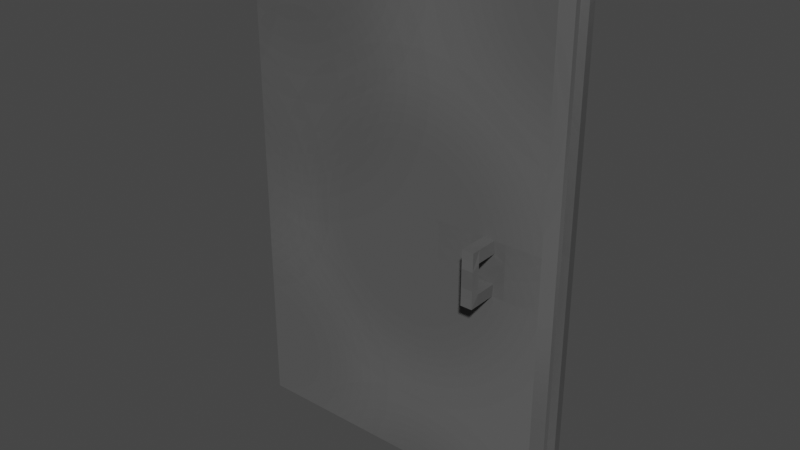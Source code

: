 # Source: Entrance_Door.blend  (saved by Blender 2.91.10; exported with 4.5.12 LTS)
import bpy
from mathutils import Matrix  # noqa: F401  (used for matrix-valued properties, if any)

bpy.ops.wm.read_factory_settings(use_empty=True)
scene = bpy.context.scene
scene.name = 'Scene'

# ---- collections
col_collection = bpy.data.collections.new('Collection'); scene.collection.children.link(col_collection)

# ---- images (referenced by path relative to the original .blend; pixels are not part of the script)
import os
ASSET_DIR = os.environ.get("B2B_ASSET_DIR", "")  # directory of the original .blend (textures are referenced by path, not embedded)
HERE = os.path.dirname(os.path.abspath(__file__))  # packed textures are extracted next to this script under _unpacked/

def load_image(name, relpath, width, height, colorspace="sRGB"):
    """Load a texture the original file referenced (path relative to the .blend, or extracted next to this script)."""
    p = next((c for c in (os.path.join(HERE, relpath), os.path.join(ASSET_DIR, relpath)) if relpath and os.path.exists(c)), "")
    if p:
        img = bpy.data.images.load(p, check_existing=True)
        img.name = name
    else:  # same state as the original file: an image datablock whose file is absent (Cycles renders it pink)
        img = bpy.data.images.new(name, width, height)
        img.source = "FILE"
        img.filepath = "//" + (relpath or name)
    img.colorspace_settings.name = colorspace
    return img
img_entrance_door = load_image('Entrance_Door', '_unpacked/Entrance_Door.0573122a.png', 2048, 2048, 'sRGB')

# ---- materials (node trees are filled in below, after node groups)
mat_material = bpy.data.materials.new('Material')
mat_material.alpha_threshold = 0.0
mat_material.use_transparent_shadow = False
mat_material.line_color = (0.0, 0.0, 0.0, 1.0)

# ---- material node trees
mat_material.use_nodes = True; mat_material.node_tree.nodes.clear()
_N = mat_material.node_tree.nodes; _L = mat_material.node_tree.links
n0 = _N.new('ShaderNodeOutputMaterial'); n0.name = 'Material Output'; n0.location = (300, 300)
n1 = _N.new('ShaderNodeBsdfPrincipled'); n1.name = 'Principled BSDF'; n1.location = (10, 300)
n1.distribution = 'GGX'
n1.subsurface_method = 'RANDOM_WALK_SKIN'
n1.inputs[2].default_value = 0.4
n1.inputs[3].default_value = 1.45
n1.inputs[27].default_value = (0.0, 0.0, 0.0, 1.0)
n1.inputs[28].default_value = 1.0
n2 = _N.new('ShaderNodeTexImage'); n2.name = 'Image Texture'; n2.location = (-532, 74)
n2.image = img_entrance_door
_L.new(n1.outputs[0], n0.inputs[0])
_L.new(n2.outputs[0], n1.inputs[0])
n0.is_active_output = True

# ---- world
world_world = bpy.data.worlds.new('World'); scene.world = world_world
world_world.use_nodes = True; world_world.node_tree.nodes.clear()
_N = world_world.node_tree.nodes; _L = world_world.node_tree.links
n0 = _N.new('ShaderNodeOutputWorld'); n0.name = 'World Output'; n0.location = (300, 300)
n1 = _N.new('ShaderNodeBackground'); n1.name = 'Background'; n1.location = (10, 300)
n1.inputs[0].default_value = (0.05088, 0.05088, 0.05088, 1.0)
_L.new(n1.outputs[0], n0.inputs[0])
n0.is_active_output = True
world_world.color = (0.05088, 0.05088, 0.05088)
world_world.use_sun_shadow = False
world_world.sun_shadow_jitter_overblur = 0.0

# ---- meshes
me_plane = bpy.data.meshes.new('Plane')
me_plane.from_pydata([(0.01462, -1.0, 0.07893), (1.331, -1.0, 0.07893), (0.01462, 1.0, 0.07893), (1.331, 1.0, 0.07893), (-0.004033, -1.028, 0.007709), (1.35, -1.028, 0.007709), (-0.004033, 1.028, 0.007709), (1.35, 1.028, 0.007709), (-0.004033, -1.028, -0.03169), (1.35, -1.028, -0.03169), (-0.004033, 1.028, -0.03169), (1.35, 1.028, -0.03169), (0.01462, 0.3333, 0.07893), (0.01462, -0.3333, 0.07893), (0.4535, -1.0, 0.07893), (0.8924, -1.0, 0.07893), (1.331, -0.3333, 0.07893), (1.331, 0.3333, 0.07893), (0.8924, 1.0, 0.07893), (0.4535, 1.0, 0.07893), (1.331, -0.1111, 0.07893), (1.331, 0.1111, 0.07893), (0.8924, 0.1111, 0.07893), (0.8924, -0.1111, 0.07893), (1.039, -0.1111, 0.07893), (1.185, -0.1111, 0.07893), (1.039, 0.1111, 0.07893), (1.185, 0.1111, 0.07893), (1.088, -0.1111, 0.07893), (1.136, -0.1111, 0.07893), (1.088, 0.1111, 0.07893), (1.136, 0.1111, 0.07893), (1.039, 0.03704, 0.07893), (1.039, -0.03704, 0.07893), (1.185, 0.03704, 0.07893), (1.185, -0.03704, 0.07893), (1.085, -0.06103, 0.07735), (1.139, -0.06103, 0.07735), (1.085, 0.06103, 0.07735), (1.139, 0.06103, 0.07735), (1.088, -0.1111, 0.1638), (1.136, -0.1111, 0.1638), (1.088, 0.1111, 0.1638), (1.136, 0.1111, 0.1638), (1.085, -0.06103, 0.1684), (1.139, -0.06103, 0.1684), (1.085, 0.06103, 0.1684), (1.139, 0.06103, 0.1684), (1.088, -0.1111, 0.1993), (1.136, -0.1111, 0.1993), (1.088, 0.1111, 0.1993), (1.136, 0.1111, 0.1993), (1.088, -0.03704, 0.1993), (1.136, -0.03704, 0.1993), (1.088, 0.03704, 0.1993), (1.136, 0.03704, 0.1993), (1.136, -0.1111, -0.02396), (1.088, -0.1111, -0.02396), (1.136, 0.1111, -0.02396), (1.088, 0.1111, -0.02396), (1.139, -0.06103, -0.02238), (1.085, -0.06103, -0.02238), (1.139, 0.06103, -0.02238), (1.085, 0.06103, -0.02238), (1.136, -0.1111, -0.1088), (1.088, -0.1111, -0.1088), (1.136, 0.1111, -0.1088), (1.088, 0.1111, -0.1088), (1.139, -0.06103, -0.1134), (1.085, -0.06103, -0.1134), (1.139, 0.06103, -0.1134), (1.085, 0.06103, -0.1134), (1.136, -0.1111, -0.1443), (1.088, -0.1111, -0.1443), (1.136, 0.1111, -0.1443), (1.088, 0.1111, -0.1443), (1.136, -0.03704, -0.1443), (1.088, -0.03704, -0.1443), (1.136, 0.03704, -0.1443), (1.088, 0.03704, -0.1443)], [], [(6, 10, 8, 4), (1, 5, 7, 3, 17, 21, 20, 16), (2, 6, 4, 0, 13, 12), (3, 7, 6, 2, 19, 18), (0, 4, 5, 1, 15, 14), (8, 10, 11, 9), (7, 11, 10, 6), (4, 8, 9, 5), (5, 9, 11, 7), (25, 20, 21, 27, 34, 35), (39, 38, 32, 33, 36, 37, 35, 34), (23, 24, 33, 32, 26, 22), (39, 34, 27, 31), (29, 25, 35, 37), (24, 28, 36, 33), (39, 47, 46, 38), (32, 38, 30, 26), (37, 45, 41, 29), (40, 48, 52, 44), (46, 54, 50, 42), (38, 46, 42, 30), (28, 40, 44, 36), (30, 42, 43, 31), (29, 41, 40, 28), (36, 44, 45, 37), (31, 43, 47, 39), (48, 49, 53, 52), (54, 55, 51, 50), (44, 52, 53, 45), (41, 49, 48, 40), (43, 51, 55, 47), (45, 53, 49, 41), (47, 55, 54, 46), (42, 50, 51, 43), (46, 44, 52, 54), (47, 45, 44, 46), (53, 55, 54, 52), (45, 47, 55, 53), (23, 22, 26, 30, 31, 27, 21, 17, 3, 18, 19, 2, 12, 13, 0, 14, 15, 1, 16, 20, 25, 29, 28, 24), (63, 71, 70, 62), (61, 69, 65, 57), (64, 72, 76, 68), (70, 78, 74, 66), (62, 70, 66, 58), (56, 64, 68, 60), (58, 66, 67, 59), (57, 65, 64, 56), (60, 68, 69, 61), (59, 67, 71, 63), (72, 73, 77, 76), (78, 79, 75, 74), (65, 73, 72, 64), (67, 75, 79, 71), (69, 77, 73, 65), (66, 74, 75, 67), (70, 68, 76, 78), (77, 79, 78, 76), (69, 71, 79, 77)])
_uv = me_plane.uv_layers.new(name='UVMap')
_uv.uv.foreach_set('vector', [0.3819, 0.9401, 0.3819, 0.9515, 0.9766, 0.9515, 0.9766, 0.9401, 0.5964, 0.5889, 0.6172, 0.5969, 0.6172, 0.0003686, 0.5958, 0.008586, 0.5958, 0.2019, 0.5958, 0.2664, 0.5958, 0.3386, 0.596, 0.4012, 0.6179, 0.5869, 0.6392, 0.5951, 0.6392, 0.0003686, 0.6179, 0.008562, 0.6179, 0.2013, 0.6179, 0.3941, 0.3819, 0.7788, 0.404, 0.7842, 0.404, 0.3927, 0.3819, 0.398, 0.3819, 0.525, 0.3819, 0.6519, 0.4048, 0.7788, 0.4269, 0.7842, 0.4269, 0.3927, 0.4048, 0.398, 0.4048, 0.525, 0.4048, 0.6519, 0.5951, 0.0003686, 0.0003687, 0.0003687, 0.0003686, 0.3919, 0.5951, 0.3919, 0.4512, 0.3927, 0.4398, 0.3927, 0.4398, 0.7842, 0.4512, 0.7842, 0.4277, 0.7842, 0.4391, 0.7842, 0.4391, 0.3927, 0.4277, 0.3927, 0.7844, 0.5951, 0.7957, 0.5951, 0.7957, 0.0003686, 0.7844, 0.0003686, 0.5566, 0.435, 0.5566, 0.3927, 0.4923, 0.3927, 0.4923, 0.435, 0.5137, 0.435, 0.5351, 0.435, 0.5213, 0.4787, 0.5057, 0.4787, 0.4923, 0.4857, 0.4923, 0.5071, 0.5057, 0.514, 0.5213, 0.514, 0.5346, 0.5071, 0.5346, 0.4857, 0.5566, 0.478, 0.5566, 0.4357, 0.5351, 0.4357, 0.5137, 0.4357, 0.4923, 0.4357, 0.4923, 0.478, 0.5592, 0.5712, 0.5725, 0.5781, 0.5725, 0.5567, 0.5584, 0.5567, 0.5436, 0.5781, 0.5577, 0.5781, 0.5577, 0.5567, 0.5443, 0.5636, 0.574, 0.5148, 0.5599, 0.5148, 0.5607, 0.5293, 0.574, 0.5362, 0.5283, 0.5148, 0.5283, 0.5411, 0.544, 0.5411, 0.544, 0.5148, 0.5799, 0.4787, 0.5666, 0.4857, 0.5658, 0.5002, 0.5799, 0.5002, 0.5506, 0.4787, 0.5506, 0.5051, 0.5651, 0.5037, 0.5651, 0.4792, 0.5748, 0.5584, 0.585, 0.5584, 0.585, 0.537, 0.5761, 0.5439, 0.5761, 0.5293, 0.585, 0.5362, 0.585, 0.5148, 0.5748, 0.5148, 0.5283, 0.5418, 0.5283, 0.5681, 0.5428, 0.5668, 0.5428, 0.5423, 0.5447, 0.5152, 0.5447, 0.5398, 0.5592, 0.5411, 0.5592, 0.5148, 0.5681, 0.5418, 0.5436, 0.5418, 0.5436, 0.5559, 0.5681, 0.5559, 0.5168, 0.5475, 0.4923, 0.5475, 0.4923, 0.5616, 0.5168, 0.5616, 0.5186, 0.5311, 0.4923, 0.5311, 0.4923, 0.5468, 0.5186, 0.5468, 0.5354, 0.4792, 0.5354, 0.5037, 0.5499, 0.5051, 0.5499, 0.4787, 0.5811, 0.4148, 0.567, 0.4148, 0.567, 0.4362, 0.5811, 0.4362, 0.5811, 0.3927, 0.567, 0.3927, 0.567, 0.4141, 0.5811, 0.4141, 0.5783, 0.4591, 0.567, 0.4599, 0.567, 0.474, 0.5783, 0.4748, 0.4923, 0.5772, 0.4923, 0.5874, 0.5064, 0.5874, 0.5064, 0.5772, 0.578, 0.4584, 0.5883, 0.4584, 0.5883, 0.437, 0.5793, 0.4439, 0.5683, 0.4515, 0.5773, 0.4584, 0.5773, 0.437, 0.567, 0.437, 0.5748, 0.5748, 0.5861, 0.574, 0.5861, 0.5599, 0.5748, 0.5591, 0.5577, 0.5891, 0.5577, 0.5788, 0.5436, 0.5788, 0.5436, 0.5891, 0.5663, 0.3927, 0.5663, 0.4279, 0.5573, 0.421, 0.5573, 0.3996, 0.4923, 0.5148, 0.5276, 0.5148, 0.5276, 0.5304, 0.4923, 0.5304, 0.5137, 0.5764, 0.4923, 0.5764, 0.4923, 0.5623, 0.5137, 0.5623, 0.5663, 0.4357, 0.5663, 0.471, 0.5573, 0.4641, 0.5573, 0.4426, 0.1273, 0.6497, 0.1273, 0.7139, 0.08498, 0.7139, 0.07088, 0.7139, 0.05678, 0.7139, 0.04268, 0.7139, 0.0003687, 0.7139, 0.0003687, 0.7782, 0.0003687, 0.971, 0.1273, 0.971, 0.2542, 0.971, 0.3811, 0.971, 0.3811, 0.7782, 0.3811, 0.5854, 0.3811, 0.3927, 0.2542, 0.3927, 0.1273, 0.3927, 0.0003686, 0.3927, 0.0003687, 0.5854, 0.0003686, 0.6497, 0.04267, 0.6497, 0.05678, 0.6497, 0.07088, 0.6497, 0.08498, 0.6497, 0.5283, 0.5148, 0.5283, 0.5411, 0.544, 0.5411, 0.544, 0.5148, 0.5506, 0.4787, 0.5506, 0.5051, 0.5651, 0.5037, 0.5651, 0.4792, 0.5748, 0.5584, 0.585, 0.5584, 0.585, 0.537, 0.5761, 0.5439, 0.5761, 0.5293, 0.585, 0.5362, 0.585, 0.5148, 0.5748, 0.5148, 0.5283, 0.5418, 0.5283, 0.5681, 0.5428, 0.5668, 0.5428, 0.5423, 0.5447, 0.5152, 0.5447, 0.5398, 0.5592, 0.5411, 0.5592, 0.5148, 0.5681, 0.5418, 0.5436, 0.5418, 0.5436, 0.5559, 0.5681, 0.5559, 0.5168, 0.5475, 0.4923, 0.5475, 0.4923, 0.5616, 0.5168, 0.5616, 0.5186, 0.5311, 0.4923, 0.5311, 0.4923, 0.5468, 0.5186, 0.5468, 0.5354, 0.4792, 0.5354, 0.5037, 0.5499, 0.5051, 0.5499, 0.4787, 0.5811, 0.4148, 0.567, 0.4148, 0.567, 0.4362, 0.5811, 0.4362, 0.5811, 0.3927, 0.567, 0.3927, 0.567, 0.4141, 0.5811, 0.4141, 0.4923, 0.5772, 0.4923, 0.5874, 0.5064, 0.5874, 0.5064, 0.5772, 0.578, 0.4584, 0.5883, 0.4584, 0.5883, 0.437, 0.5793, 0.4439, 0.5683, 0.4515, 0.5773, 0.4584, 0.5773, 0.437, 0.567, 0.437, 0.5577, 0.5891, 0.5577, 0.5788, 0.5436, 0.5788, 0.5436, 0.5891, 0.5663, 0.3927, 0.5663, 0.4279, 0.5573, 0.421, 0.5573, 0.3996, 0.5137, 0.5764, 0.4923, 0.5764, 0.4923, 0.5623, 0.5137, 0.5623, 0.5663, 0.4357, 0.5663, 0.471, 0.5573, 0.4641, 0.5573, 0.4426])
me_plane.materials.append(mat_material)
me_plane.use_remesh_fix_poles = True
me_plane.use_remesh_preserve_attributes = False
me_plane.update()
me_plane_001 = bpy.data.meshes.new('Plane.001')
me_plane_001.from_pydata([(-1.058, -1.058, 0.003342), (0.364, -1.058, 0.003342), (-1.058, 1.058, 0.003342), (0.364, 1.058, 0.003342), (-1.058, -0.9617, 0.003342), (0.364, 0.9617, 0.003342), (-1.058, 0.9617, 0.003342), (0.364, -0.9617, 0.003342), (0.2994, -0.9617, 0.003342), (-0.9932, -0.9617, 0.003342), (-0.9932, 0.9617, 0.003342), (0.2994, 0.9617, 0.003342), (-1.058, -1.058, -0.02891), (0.364, -1.058, -0.02891), (-1.058, 1.058, -0.02891), (0.364, 1.058, -0.02891), (-1.058, -0.9617, -0.02891), (0.364, 0.9617, -0.02891), (-1.058, 0.9617, -0.02891), (0.364, -0.9617, -0.02891), (0.2994, -0.9617, -0.02891), (-0.9932, -0.9617, -0.02891), (-0.9932, 0.9617, -0.02891), (0.2994, 0.9617, -0.02891)], [], [(0, 1, 7, 8, 9, 4), (8, 7, 5, 11), (11, 5, 3, 2, 6, 10), (9, 10, 6, 4), (12, 16, 21, 20, 19, 13), (20, 23, 17, 19), (23, 22, 18, 14, 15, 17), (21, 16, 18, 22), (6, 18, 16, 4), (2, 14, 18, 6), (11, 23, 20, 8), (0, 12, 13, 1), (8, 20, 21, 9), (4, 16, 12, 0), (1, 13, 19, 7), (10, 22, 23, 11), (7, 19, 17, 5), (9, 21, 22, 10), (5, 17, 15, 3), (3, 15, 14, 2)])
_uv = me_plane_001.uv_layers.new(name='UVMap')
_uv.uv.foreach_set('vector', [0.6679, 0.413, 0.6679, 0.0003687, 0.6399, 0.0003686, 0.6399, 0.01912, 0.6399, 0.3942, 0.6399, 0.413, 0.7446, 0.0003686, 0.7259, 0.0003686, 0.7259, 0.5585, 0.7446, 0.5585, 0.6686, 0.3942, 0.6686, 0.413, 0.6965, 0.413, 0.6965, 0.0003686, 0.6686, 0.0003687, 0.6686, 0.01912, 0.7649, 0.0003686, 0.7649, 0.5585, 0.7836, 0.5585, 0.7836, 0.0003686, 0.413, 0.9996, 0.413, 0.9717, 0.3942, 0.9717, 0.01912, 0.9717, 0.0003686, 0.9717, 0.0003687, 0.9996, 0.94, 0.9522, 0.3819, 0.9522, 0.3819, 0.971, 0.94, 0.971, 0.6972, 0.01912, 0.6972, 0.3942, 0.6972, 0.413, 0.7251, 0.413, 0.7251, 0.0003686, 0.6972, 0.0003686, 0.7454, 0.5585, 0.7641, 0.5585, 0.7641, 0.0003686, 0.7454, 0.0003686, 0.8266, 0.0003686, 0.8171, 0.0003751, 0.8171, 0.5474, 0.8266, 0.5474, 0.5149, 0.579, 0.5149, 0.5883, 0.5428, 0.5883, 0.5428, 0.579, 0.8163, 0.0003686, 0.8068, 0.0003751, 0.8068, 0.5474, 0.8163, 0.5474, 0.4714, 0.3927, 0.462, 0.3927, 0.462, 0.8052, 0.4714, 0.8052, 0.4822, 0.7677, 0.4916, 0.7677, 0.4916, 0.3927, 0.4822, 0.3927, 0.5658, 0.5009, 0.5658, 0.5103, 0.5938, 0.5103, 0.5938, 0.5009, 0.5863, 0.5882, 0.5863, 0.5788, 0.5584, 0.5788, 0.5584, 0.5882, 0.4815, 0.3927, 0.4721, 0.3927, 0.4721, 0.7677, 0.4815, 0.7677, 0.806, 0.0003686, 0.7965, 0.0003751, 0.7965, 0.5474, 0.806, 0.5474, 0.8369, 0.0003686, 0.8273, 0.0003751, 0.8273, 0.5474, 0.8369, 0.5474, 0.5428, 0.5782, 0.5428, 0.5689, 0.5149, 0.5689, 0.5149, 0.5782, 0.4519, 0.8052, 0.4613, 0.8052, 0.4613, 0.3927, 0.4519, 0.3927])
me_plane_001.materials.append(mat_material)
me_plane_001.use_remesh_fix_poles = True
me_plane_001.use_remesh_preserve_attributes = False
me_plane_001.update()

# ---- objects
ob_door = bpy.data.objects.new('Door', me_plane)
ob_door_frame = bpy.data.objects.new('Door Frame', me_plane_001)

# ---- transforms, parenting, visibility, modifiers, constraints
ob_door.location = (-1.018, 0.06547, 0.0)
ob_door.rotation_euler = (1.571, -0.0, 0.0)
ob_door.lineart.crease_threshold = 0.0
ob_door_frame.location = (0.0, 0.08539, 0.0)
ob_door_frame.rotation_euler = (1.571, -0.0, 0.0)
ob_door_frame.lineart.crease_threshold = 0.0

# ---- collection membership
col_collection.objects.link(ob_door)
col_collection.objects.link(ob_door_frame)

# ---- scene / render settings (as saved in the file)
scene.frame_start = 1; scene.frame_end = 250; scene.frame_set(1)
scene.render.engine = 'BLENDER_EEVEE_NEXT'
scene.cycles.use_denoising = False
scene.cycles.samples = 128
scene.cycles.sampling_pattern = 'TABULATED_SOBOL'
scene.cycles.use_adaptive_sampling = False
scene.cycles.use_light_tree = False
scene.view_settings.view_transform = 'Filmic'
bpy.context.view_layer.update()

# ---- added for rendering (the .blend has no active camera and no usable light): camera, sun
cam_auto = bpy.data.cameras.new('AutoCamera')
cam_auto.lens = 50.0
cam_auto.sensor_width = 36.0
cam_auto.clip_end = 1000.0
ob_auto_camera = bpy.data.objects.new('AutoCamera', cam_auto)
scene.collection.objects.link(ob_auto_camera)
ob_auto_camera.location = (2.03288, -2.81775, 1.90382)
ob_auto_camera.rotation_euler = (1.09748, -7.21219e-08, 0.694738)
scene.camera = ob_auto_camera
light_auto_sun = bpy.data.lights.new('AutoSun', 'SUN')
light_auto_sun.energy = 3.0
light_auto_sun.angle = 0.0523599
ob_auto_sun = bpy.data.objects.new('AutoSun', light_auto_sun)
scene.collection.objects.link(ob_auto_sun)
ob_auto_sun.rotation_euler = (0.872665, 0.174533, 0.523599)
bpy.context.view_layer.update()
